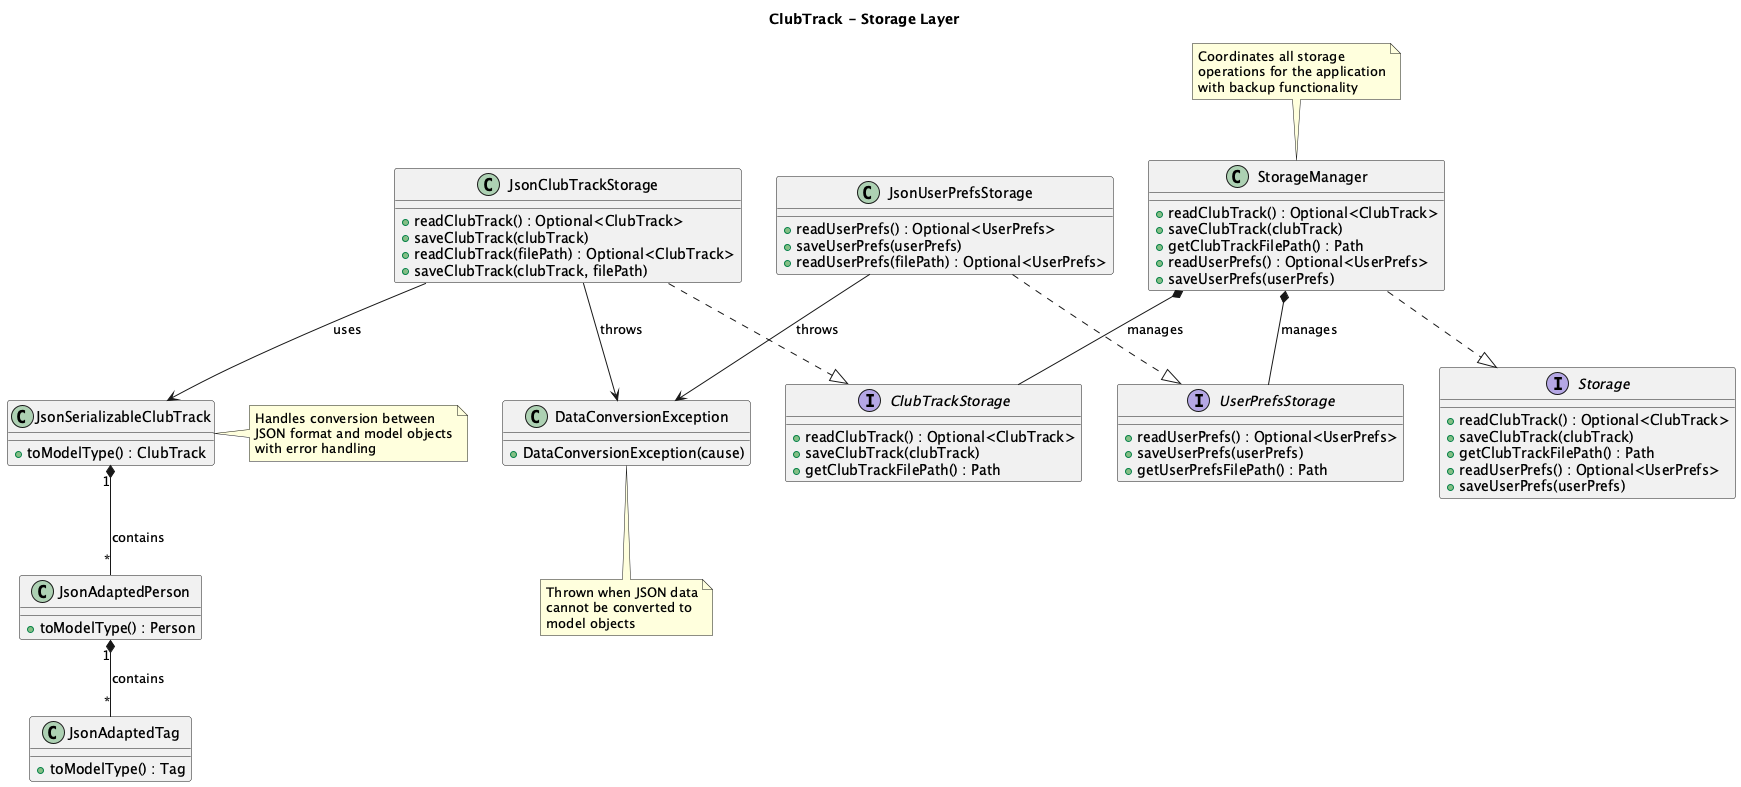

The diagram above was rendered by PlantUML. Its source (embedded in the PNG):
@startuml

title ClubTrack - Storage Layer

' Core storage interfaces
interface Storage {
  + readClubTrack() : Optional<ClubTrack>
  + saveClubTrack(clubTrack)
  + getClubTrackFilePath() : Path
  + readUserPrefs() : Optional<UserPrefs>
  + saveUserPrefs(userPrefs)
}

interface ClubTrackStorage {
  + readClubTrack() : Optional<ClubTrack>
  + saveClubTrack(clubTrack)
  + getClubTrackFilePath() : Path
}

interface UserPrefsStorage {
  + readUserPrefs() : Optional<UserPrefs>
  + saveUserPrefs(userPrefs)
  + getUserPrefsFilePath() : Path
}

class StorageManager {
  + readClubTrack() : Optional<ClubTrack>
  + saveClubTrack(clubTrack)
  + getClubTrackFilePath() : Path
  + readUserPrefs() : Optional<UserPrefs>
  + saveUserPrefs(userPrefs)
}

class JsonClubTrackStorage {
  + readClubTrack() : Optional<ClubTrack>
  + saveClubTrack(clubTrack)
  + readClubTrack(filePath) : Optional<ClubTrack>
  + saveClubTrack(clubTrack, filePath)
}

class JsonUserPrefsStorage {
  + readUserPrefs() : Optional<UserPrefs>
  + saveUserPrefs(userPrefs)
  + readUserPrefs(filePath) : Optional<UserPrefs>
}

' JSON serialization classes
class JsonSerializableClubTrack {
  + toModelType() : ClubTrack
}

class JsonAdaptedPerson {
  + toModelType() : Person
}

class JsonAdaptedTag {
  + toModelType() : Tag
}

' Exception classes
class DataConversionException {
  + DataConversionException(cause)
}

' Key relationships
StorageManager ..|> Storage
JsonClubTrackStorage ..|> ClubTrackStorage
JsonUserPrefsStorage ..|> UserPrefsStorage

StorageManager *-- ClubTrackStorage : manages
StorageManager *-- UserPrefsStorage : manages

' JSON conversion relationships
JsonClubTrackStorage --> JsonSerializableClubTrack : uses
JsonSerializableClubTrack "1" *-- "*" JsonAdaptedPerson : contains
JsonAdaptedPerson "1" *-- "*" JsonAdaptedTag : contains

' Exception relationships
JsonClubTrackStorage --> DataConversionException : throws
JsonUserPrefsStorage --> DataConversionException : throws

note right of JsonSerializableClubTrack : Handles conversion between\nJSON format and model objects\nwith error handling

note top of StorageManager : Coordinates all storage\noperations for the application\nwith backup functionality

note bottom of DataConversionException : Thrown when JSON data\ncannot be converted to\nmodel objects

@enduml